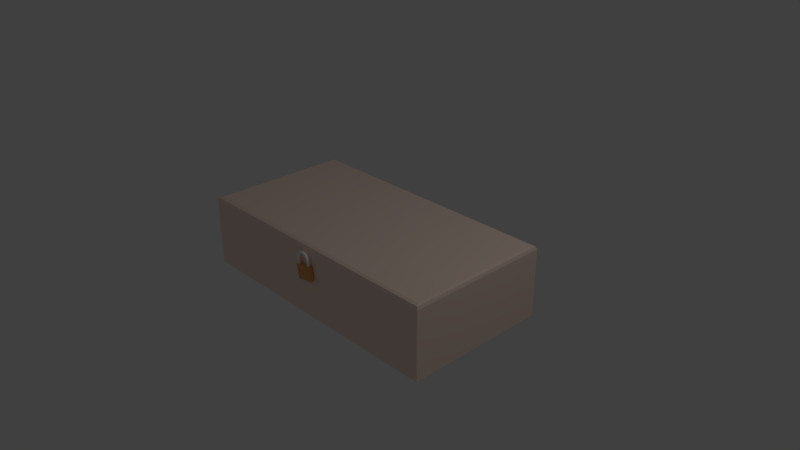 # Source: TestingBoxBlend.blend  (saved by Blender 2.79.0; exported with 4.5.12 LTS)
import bpy
from mathutils import Matrix  # noqa: F401  (used for matrix-valued properties, if any)

bpy.ops.wm.read_factory_settings(use_empty=True)
scene = bpy.context.scene
scene.name = 'Scene'

# ---- collections
col_collection_1 = bpy.data.collections.new('Collection 1'); scene.collection.children.link(col_collection_1)

# ---- materials (node trees are filled in below, after node groups)
mat_silver = bpy.data.materials.new('Silver')
mat_silver.alpha_threshold = 0.0
mat_silver.use_transparent_shadow = False
mat_silver.diffuse_color = (1.0, 1.0, 1.0, 1.0)
mat_silver.roughness = 0.5
mat_silver.specular_intensity = 0.7188
mat_brass = bpy.data.materials.new('Brass')
mat_brass.alpha_threshold = 0.0
mat_brass.use_transparent_shadow = False
mat_brass.diffuse_color = (0.8, 0.3978, 0.1304, 1.0)
mat_brass.roughness = 0.5
mat_material = bpy.data.materials.new('Material')
mat_material.alpha_threshold = 0.0
mat_material.use_transparent_shadow = False
mat_material.diffuse_color = (1.0, 0.7841, 0.6729, 1.0)
mat_material.roughness = 0.5
mat_material.line_color = (0.0, 0.0, 0.0, 1.0)

# ---- material node trees

# ---- world
world_world = bpy.data.worlds.new('World'); scene.world = world_world
world_world.color = (0.05088, 0.05088, 0.05088)
world_world.use_sun_shadow = False
world_world.sun_shadow_jitter_overblur = 0.0
world_world.cycles.sampling_method = 'MANUAL'

# ---- cameras
cam_camera = bpy.data.cameras.new('Camera')
cam_camera.clip_end = 100.0
cam_camera.lens = 35.0
cam_camera.sensor_width = 32.0
cam_camera.sensor_height = 18.0
cam_camera.ortho_scale = 7.314
cam_camera.dof.focus_distance = 0.0
cam_camera.dof.aperture_fstop = 128.0

# ---- lights
light_lamp = bpy.data.lights.new('Lamp', 'POINT')
light_lamp.transmission_factor = 0.0
light_lamp.cutoff_distance = 30.0
light_lamp.energy = 100.0
light_lamp.shadow_buffer_clip_start = 1.001
light_lamp.shadow_soft_size = 0.1
light_lamp.shadow_maximum_resolution = 0.006
light_lamp.use_absolute_resolution = True

# ---- meshes
me_cylinder = bpy.data.meshes.new('Cylinder')
me_cylinder.from_pydata([(-9.034, 1.996, 3.1), (-9.034, 1.996, 9.38), (-8.839, 1.977, 3.1), (-8.839, 1.977, 9.38), (-8.651, 1.92, 3.1), (-8.651, 1.92, 9.38), (-8.478, 1.828, 3.1), (-8.478, 1.828, 9.38), (-8.327, 1.703, 3.1), (-8.327, 1.703, 9.38), (-8.202, 1.552, 3.1), (-8.202, 1.552, 9.38), (-8.11, 1.379, 3.1), (-8.11, 1.379, 9.38), (-8.053, 1.191, 3.1), (-8.053, 1.191, 9.38), (-8.034, 0.9964, 3.1), (-8.034, 0.9964, 9.38), (-8.053, 0.8013, 3.1), (-8.053, 0.8013, 9.38), (-8.11, 0.6137, 3.1), (-8.11, 0.6137, 9.38), (-8.202, 0.4408, 3.1), (-8.202, 0.4408, 9.38), (-8.327, 0.2892, 3.1), (-8.327, 0.2892, 9.38), (-8.478, 0.1649, 3.1), (-8.478, 0.1649, 9.38), (-8.651, 0.07247, 3.1), (-8.651, 0.07247, 9.38), (-8.839, 0.01557, 3.1), (-8.839, 0.01557, 9.38), (-9.034, -0.003647, 3.1), (-9.034, -0.003647, 9.38), (-9.229, 0.01557, 3.1), (-9.229, 0.01557, 9.38), (-9.416, 0.07247, 3.1), (-9.416, 0.07247, 9.38), (-9.589, 0.1649, 3.1), (-9.589, 0.1649, 9.38), (-9.741, 0.2892, 3.1), (-9.741, 0.2892, 9.38), (-9.865, 0.4408, 3.1), (-9.865, 0.4408, 9.38), (-9.958, 0.6137, 3.1), (-9.958, 0.6137, 9.38), (-10.01, 0.8013, 3.1), (-10.01, 0.8013, 9.38), (-10.03, 0.9964, 3.1), (-10.03, 0.9964, 9.38), (-10.01, 1.191, 3.1), (-10.01, 1.191, 9.38), (-9.958, 1.379, 3.1), (-9.958, 1.379, 9.38), (-9.865, 1.552, 3.1), (-9.865, 1.552, 9.38), (-9.741, 1.703, 3.1), (-9.741, 1.703, 9.38), (-9.589, 1.828, 3.1), (-9.589, 1.828, 9.38), (-9.416, 1.92, 3.1), (-9.416, 1.92, 9.38), (-9.229, 1.977, 3.1), (-9.229, 1.977, 9.38), (-8.51, 1.977, 10.69), (-8.702, 1.996, 10.72), (-8.325, 1.92, 10.66), (-8.155, 1.828, 10.63), (-8.006, 1.703, 10.6), (-7.883, 1.552, 10.58), (-7.792, 1.379, 10.56), (-7.736, 1.191, 10.55), (-7.717, 0.9964, 10.55), (-7.736, 0.8013, 10.55), (-7.792, 0.6137, 10.56), (-7.883, 0.4408, 10.58), (-8.006, 0.2892, 10.6), (-8.155, 0.1649, 10.63), (-8.325, 0.07247, 10.66), (-8.51, 0.01557, 10.69), (-8.702, -0.003647, 10.72), (-8.894, 0.01557, 10.76), (-9.079, 0.07247, 10.79), (-9.249, 0.1649, 10.82), (-9.399, 0.2892, 10.84), (-9.521, 0.4408, 10.87), (-9.612, 0.6137, 10.88), (-9.668, 0.8013, 10.89), (-9.687, 0.9964, 10.89), (-9.668, 1.191, 10.89), (-9.612, 1.379, 10.88), (-9.521, 1.552, 10.87), (-9.399, 1.703, 10.84), (-9.249, 1.828, 10.82), (-9.079, 1.92, 10.79), (-8.894, 1.977, 10.76), (-8.055, 1.977, 11.4), (-8.241, 1.996, 11.46), (-7.875, 1.92, 11.35), (-7.709, 1.828, 11.3), (-7.564, 1.703, 11.26), (-7.445, 1.552, 11.22), (-7.357, 1.379, 11.19), (-7.302, 1.191, 11.18), (-7.284, 0.9964, 11.17), (-7.302, 0.8013, 11.18), (-7.357, 0.6137, 11.19), (-7.445, 0.4408, 11.22), (-7.564, 0.2892, 11.26), (-7.709, 0.1649, 11.3), (-7.875, 0.07247, 11.35), (-8.055, 0.01557, 11.4), (-8.241, -0.003647, 11.46), (-8.428, 0.01557, 11.52), (-8.608, 0.07247, 11.57), (-8.773, 0.1649, 11.62), (-8.918, 0.2892, 11.66), (-9.037, 0.4408, 11.7), (-9.126, 0.6137, 11.73), (-9.18, 0.8013, 11.74), (-9.199, 0.9964, 11.75), (-9.18, 1.191, 11.74), (-9.126, 1.379, 11.73), (-9.037, 1.552, 11.7), (-8.918, 1.703, 11.66), (-8.773, 1.828, 11.62), (-8.608, 1.92, 11.57), (-8.428, 1.977, 11.52), (-7.405, 2.016, 12.07), (-7.592, 2.036, 12.15), (-7.225, 1.957, 11.99), (-7.059, 1.861, 11.92), (-6.914, 1.732, 11.86), (-6.795, 1.574, 11.81), (-6.706, 1.394, 11.78), (-6.651, 1.199, 11.75), (-6.633, 0.9964, 11.75), (-6.651, 0.7935, 11.75), (-6.706, 0.5985, 11.78), (-6.795, 0.4187, 11.81), (-6.914, 0.2611, 11.86), (-7.059, 0.1318, 11.92), (-7.225, 0.03575, 11.99), (-7.405, -0.02342, 12.07), (-7.592, -0.04339, 12.15), (-7.779, -0.02341, 12.23), (-7.959, 0.03575, 12.3), (-8.125, 0.1318, 12.37), (-8.27, 0.2611, 12.43), (-8.389, 0.4187, 12.48), (-8.478, 0.5985, 12.52), (-8.532, 0.7935, 12.54), (-8.551, 0.9964, 12.55), (-8.532, 1.199, 12.54), (-8.478, 1.394, 12.52), (-8.389, 1.574, 12.48), (-8.27, 1.732, 12.43), (-8.125, 1.861, 12.37), (-7.959, 1.957, 12.3), (-7.779, 2.016, 12.23), (-6.516, 1.975, 12.75), (-6.628, 1.994, 12.91), (-6.408, 1.918, 12.6), (-6.309, 1.825, 12.45), (-6.222, 1.701, 12.33), (-6.15, 1.549, 12.23), (-6.097, 1.376, 12.15), (-6.064, 1.189, 12.11), (-6.053, 0.9937, 12.09), (-6.064, 0.7986, 12.11), (-6.097, 0.6111, 12.15), (-6.15, 0.4382, 12.23), (-6.222, 0.2866, 12.33), (-6.309, 0.1623, 12.45), (-6.408, 0.06986, 12.6), (-6.516, 0.01295, 12.75), (-6.628, -0.006262, 12.91), (-6.74, 0.01295, 13.07), (-6.848, 0.06986, 13.22), (-6.948, 0.1623, 13.36), (-7.035, 0.2866, 13.49), (-7.106, 0.4382, 13.59), (-7.159, 0.6111, 13.66), (-7.192, 0.7986, 13.71), (-7.203, 0.9937, 13.73), (-7.192, 1.189, 13.71), (-7.159, 1.376, 13.66), (-7.106, 1.549, 13.59), (-7.035, 1.701, 13.49), (-6.948, 1.825, 13.36), (-6.848, 1.918, 13.22), (-6.74, 1.975, 13.07), (-5.581, 1.977, 13.13), (-5.647, 1.996, 13.32), (-5.518, 1.92, 12.96), (-5.46, 1.828, 12.79), (-5.409, 1.703, 12.65), (-5.367, 1.552, 12.53), (-5.336, 1.379, 12.45), (-5.316, 1.191, 12.39), (-5.31, 0.9964, 12.37), (-5.316, 0.8013, 12.39), (-5.336, 0.6137, 12.45), (-5.367, 0.4408, 12.53), (-5.409, 0.2892, 12.65), (-5.46, 0.1649, 12.79), (-5.518, 0.07247, 12.96), (-5.581, 0.01557, 13.13), (-5.647, -0.003646, 13.32), (-5.713, 0.01557, 13.5), (-5.776, 0.07247, 13.68), (-5.834, 0.1649, 13.84), (-5.885, 0.2892, 13.98), (-5.927, 0.4408, 14.1), (-5.958, 0.6137, 14.19), (-5.978, 0.8013, 14.24), (-5.984, 0.9964, 14.26), (-5.978, 1.191, 14.24), (-5.958, 1.379, 14.19), (-5.927, 1.552, 14.1), (-5.885, 1.703, 13.98), (-5.834, 1.828, 13.84), (-5.776, 1.92, 13.68), (-5.713, 1.977, 13.5), (-5.06, 1.977, 13.2), (-5.089, 1.996, 13.39), (-5.033, 1.92, 13.01), (-5.007, 1.828, 12.84), (-4.985, 1.703, 12.69), (-4.967, 1.552, 12.57), (-4.953, 1.379, 12.48), (-4.945, 1.191, 12.42), (-4.942, 0.9964, 12.4), (-4.945, 0.8013, 12.42), (-4.953, 0.6137, 12.48), (-4.967, 0.4408, 12.57), (-4.985, 0.2892, 12.69), (-5.007, 0.1649, 12.84), (-5.033, 0.07247, 13.01), (-5.06, 0.01557, 13.2), (-5.089, -0.003646, 13.39), (-5.118, 0.01557, 13.58), (-5.145, 0.07247, 13.77), (-5.171, 0.1649, 13.94), (-5.193, 0.2892, 14.09), (-5.211, 0.4408, 14.21), (-5.225, 0.6137, 14.31), (-5.233, 0.8013, 14.36), (-5.236, 0.9964, 14.38), (-5.233, 1.191, 14.36), (-5.225, 1.379, 14.31), (-5.211, 1.552, 14.21), (-5.193, 1.703, 14.09), (-5.171, 1.828, 13.94), (-5.145, 1.92, 13.77), (-5.118, 1.977, 13.58), (0.0629, 1.996, -0.2953), (0.0629, 1.996, 9.38), (-0.1322, 1.977, -0.2953), (-0.1322, 1.977, 9.38), (-0.3198, 1.92, -0.2953), (-0.3198, 1.92, 9.38), (-0.4927, 1.828, -0.2953), (-0.4927, 1.828, 9.38), (-0.6442, 1.703, -0.2953), (-0.6442, 1.703, 9.38), (-0.7686, 1.552, -0.2953), (-0.7686, 1.552, 9.38), (-0.861, 1.379, -0.2953), (-0.861, 1.379, 9.38), (-0.9179, 1.191, -0.2953), (-0.9179, 1.191, 9.38), (-0.9371, 0.9964, -0.2953), (-0.9371, 0.9964, 9.38), (-0.9179, 0.8013, -0.2953), (-0.9179, 0.8013, 9.38), (-0.861, 0.6137, -0.2953), (-0.861, 0.6137, 9.38), (-0.7686, 0.4408, -0.2953), (-0.7686, 0.4408, 9.38), (-0.6442, 0.2892, -0.2953), (-0.6442, 0.2892, 9.38), (-0.4927, 0.1649, -0.2953), (-0.4927, 0.1649, 9.38), (-0.3198, 0.07247, -0.2953), (-0.3198, 0.07247, 9.38), (-0.1322, 0.01557, -0.2953), (-0.1322, 0.01557, 9.38), (0.0629, -0.003647, -0.2953), (0.0629, -0.003647, 9.38), (0.258, 0.01557, -0.2953), (0.258, 0.01557, 9.38), (0.4456, 0.07247, -0.2953), (0.4456, 0.07247, 9.38), (0.6185, 0.1649, -0.2953), (0.6185, 0.1649, 9.38), (0.77, 0.2892, -0.2953), (0.77, 0.2892, 9.38), (0.8944, 0.4408, -0.2953), (0.8944, 0.4408, 9.38), (0.9868, 0.6137, -0.2953), (0.9868, 0.6137, 9.38), (1.044, 0.8013, -0.2953), (1.044, 0.8013, 9.38), (1.063, 0.9964, -0.2953), (1.063, 0.9964, 9.38), (1.044, 1.191, -0.2953), (1.044, 1.191, 9.38), (0.9868, 1.379, -0.2953), (0.9868, 1.379, 9.38), (0.8944, 1.552, -0.2953), (0.8944, 1.552, 9.38), (0.77, 1.703, -0.2953), (0.77, 1.703, 9.38), (0.6185, 1.828, -0.2953), (0.6185, 1.828, 9.38), (0.4456, 1.92, -0.2953), (0.4456, 1.92, 9.38), (0.258, 1.977, -0.2953), (0.258, 1.977, 9.38), (-0.4609, 1.977, 10.69), (-0.2687, 1.996, 10.72), (-0.6457, 1.92, 10.66), (-0.816, 1.828, 10.63), (-0.9653, 1.703, 10.6), (-1.088, 1.552, 10.58), (-1.179, 1.379, 10.56), (-1.235, 1.191, 10.55), (-1.254, 0.9964, 10.55), (-1.235, 0.8013, 10.55), (-1.179, 0.6137, 10.56), (-1.088, 0.4408, 10.58), (-0.9653, 0.2892, 10.6), (-0.816, 0.1649, 10.63), (-0.6457, 0.07247, 10.66), (-0.4609, 0.01557, 10.69), (-0.2687, -0.003647, 10.72), (-0.07657, 0.01557, 10.76), (0.1082, 0.07247, 10.79), (0.2785, 0.1649, 10.82), (0.4278, 0.2892, 10.84), (0.5503, 0.4408, 10.87), (0.6413, 0.6137, 10.88), (0.6974, 0.8013, 10.89), (0.7163, 0.9964, 10.89), (0.6974, 1.191, 10.89), (0.6413, 1.379, 10.88), (0.5503, 1.552, 10.87), (0.4278, 1.703, 10.84), (0.2785, 1.828, 10.82), (0.1082, 1.92, 10.79), (-0.07658, 1.977, 10.76), (-0.9163, 1.977, 11.4), (-0.7296, 1.996, 11.46), (-1.096, 1.92, 11.35), (-1.261, 1.828, 11.3), (-1.407, 1.703, 11.26), (-1.526, 1.552, 11.22), (-1.614, 1.379, 11.19), (-1.669, 1.191, 11.18), (-1.687, 0.9964, 11.17), (-1.669, 0.8013, 11.18), (-1.614, 0.6137, 11.19), (-1.526, 0.4408, 11.22), (-1.407, 0.2892, 11.26), (-1.261, 0.1649, 11.3), (-1.096, 0.07247, 11.35), (-0.9163, 0.01557, 11.4), (-0.7296, -0.003647, 11.46), (-0.5428, 0.01557, 11.52), (-0.3632, 0.07247, 11.57), (-0.1977, 0.1649, 11.62), (-0.05259, 0.2892, 11.66), (0.06647, 0.4408, 11.7), (0.1549, 0.6137, 11.73), (0.2094, 0.8013, 11.74), (0.2278, 0.9964, 11.75), (0.2094, 1.191, 11.74), (0.1549, 1.379, 11.73), (0.06647, 1.552, 11.7), (-0.05259, 1.703, 11.66), (-0.1977, 1.828, 11.62), (-0.3632, 1.92, 11.57), (-0.5428, 1.977, 11.52), (-1.566, 2.016, 12.07), (-1.379, 2.036, 12.15), (-1.746, 1.957, 11.99), (-1.912, 1.861, 11.92), (-2.057, 1.732, 11.86), (-2.176, 1.574, 11.81), (-2.265, 1.394, 11.78), (-2.319, 1.199, 11.75), (-2.338, 0.9964, 11.75), (-2.319, 0.7935, 11.75), (-2.265, 0.5985, 11.78), (-2.176, 0.4187, 11.81), (-2.057, 0.2611, 11.86), (-1.912, 0.1318, 11.92), (-1.746, 0.03575, 11.99), (-1.566, -0.02342, 12.07), (-1.379, -0.04339, 12.15), (-1.192, -0.02341, 12.23), (-1.012, 0.03575, 12.3), (-0.8463, 0.1318, 12.37), (-0.701, 0.2611, 12.43), (-0.5818, 0.4187, 12.48), (-0.4932, 0.5985, 12.52), (-0.4386, 0.7935, 12.54), (-0.4202, 0.9964, 12.55), (-0.4386, 1.199, 12.54), (-0.4932, 1.394, 12.52), (-0.5818, 1.574, 12.48), (-0.701, 1.732, 12.43), (-0.8463, 1.861, 12.37), (-1.012, 1.957, 12.3), (-1.192, 2.016, 12.23), (-2.455, 1.975, 12.75), (-2.343, 1.994, 12.91), (-2.563, 1.918, 12.6), (-2.662, 1.825, 12.45), (-2.749, 1.701, 12.33), (-2.821, 1.549, 12.23), (-2.874, 1.376, 12.15), (-2.906, 1.189, 12.11), (-2.917, 0.9937, 12.09), (-2.906, 0.7986, 12.11), (-2.874, 0.6111, 12.15), (-2.821, 0.4382, 12.23), (-2.749, 0.2866, 12.33), (-2.662, 0.1623, 12.45), (-2.563, 0.06986, 12.6), (-2.455, 0.01295, 12.75), (-2.343, -0.006262, 12.91), (-2.23, 0.01295, 13.07), (-2.123, 0.06986, 13.22), (-2.023, 0.1623, 13.36), (-1.936, 0.2866, 13.49), (-1.865, 0.4382, 13.59), (-1.811, 0.6111, 13.66), (-1.779, 0.7986, 13.71), (-1.768, 0.9937, 13.73), (-1.779, 1.189, 13.71), (-1.811, 1.376, 13.66), (-1.865, 1.549, 13.59), (-1.936, 1.701, 13.49), (-2.023, 1.825, 13.36), (-2.123, 1.918, 13.22), (-2.23, 1.975, 13.07), (-3.39, 1.977, 13.13), (-3.324, 1.996, 13.32), (-3.453, 1.92, 12.96), (-3.511, 1.828, 12.79), (-3.562, 1.703, 12.65), (-3.604, 1.552, 12.53), (-3.635, 1.379, 12.45), (-3.655, 1.191, 12.39), (-3.661, 0.9964, 12.37), (-3.655, 0.8013, 12.39), (-3.635, 0.6137, 12.45), (-3.604, 0.4408, 12.53), (-3.562, 0.2892, 12.65), (-3.511, 0.1649, 12.79), (-3.453, 0.07247, 12.96), (-3.39, 0.01557, 13.13), (-3.324, -0.003646, 13.32), (-3.258, 0.01557, 13.5), (-3.195, 0.07247, 13.68), (-3.137, 0.1649, 13.84), (-3.086, 0.2892, 13.98), (-3.044, 0.4408, 14.1), (-3.013, 0.6137, 14.19), (-2.993, 0.8013, 14.24), (-2.987, 0.9964, 14.26), (-2.993, 1.191, 14.24), (-3.013, 1.379, 14.19), (-3.044, 1.552, 14.1), (-3.086, 1.703, 13.98), (-3.137, 1.828, 13.84), (-3.195, 1.92, 13.68), (-3.258, 1.977, 13.5), (-3.91, 1.977, 13.2), (-3.882, 1.996, 13.39), (-3.938, 1.92, 13.01), (-3.963, 1.828, 12.84), (-3.986, 1.703, 12.69), (-4.004, 1.552, 12.57), (-4.018, 1.379, 12.48), (-4.026, 1.191, 12.42), (-4.029, 0.9964, 12.4), (-4.026, 0.8013, 12.42), (-4.018, 0.6137, 12.48), (-4.004, 0.4408, 12.57), (-3.986, 0.2892, 12.69), (-3.963, 0.1649, 12.84), (-3.938, 0.07247, 13.01), (-3.91, 0.01557, 13.2), (-3.882, -0.003646, 13.39), (-3.853, 0.01557, 13.58), (-3.825, 0.07247, 13.77), (-3.8, 0.1649, 13.94), (-3.778, 0.2892, 14.09), (-3.759, 0.4408, 14.21), (-3.746, 0.6137, 14.31), (-3.737, 0.8013, 14.36), (-3.735, 0.9964, 14.38), (-3.737, 1.191, 14.36), (-3.746, 1.379, 14.31), (-3.759, 1.552, 14.21), (-3.778, 1.703, 14.09), (-3.8, 1.828, 13.94), (-3.825, 1.92, 13.77), (-3.853, 1.977, 13.58), (-4.485, 1.977, 13.23), (-4.485, 1.996, 13.43), (-4.485, 1.92, 13.04), (-4.485, 1.828, 12.87), (-4.485, 1.703, 12.72), (-4.485, 1.552, 12.59), (-4.485, 1.379, 12.5), (-4.485, 1.191, 12.44), (-4.485, 0.9964, 12.43), (-4.485, 0.8013, 12.44), (-4.485, 0.6137, 12.5), (-4.485, 0.4408, 12.59), (-4.485, 0.2892, 12.72), (-4.485, 0.1649, 12.87), (-4.485, 0.07247, 13.04), (-4.485, 0.01557, 13.23), (-4.485, -0.003646, 13.43), (-4.485, 0.01557, 13.62), (-4.485, 0.07247, 13.81), (-4.485, 0.1649, 13.98), (-4.485, 0.2892, 14.13), (-4.485, 0.4408, 14.26), (-4.485, 0.6137, 14.35), (-4.485, 0.8013, 14.41), (-4.485, 0.9964, 14.42), (-4.485, 1.191, 14.41), (-4.485, 1.379, 14.35), (-4.485, 1.552, 14.26), (-4.485, 1.703, 14.13), (-4.485, 1.828, 13.98), (-4.485, 1.92, 13.81), (-4.485, 1.977, 13.62), (0.0629, 1.996, 2.588), (-0.1322, 1.977, 2.588), (-0.3198, 1.92, 2.588), (-0.4927, 1.828, 2.588), (-0.6442, 1.703, 2.588), (-0.7686, 1.552, 2.588), (-0.861, 1.379, 2.588), (-0.9179, 1.191, 2.588), (-0.9371, 0.9964, 2.588), (-0.9179, 0.8013, 2.588), (-0.861, 0.6137, 2.588), (-0.7686, 0.4408, 2.588), (-0.6442, 0.2892, 2.588), (-0.4927, 0.1649, 2.588), (-0.3198, 0.07247, 2.588), (-0.1322, 0.01557, 2.588), (0.0629, -0.003647, 2.588), (0.258, 0.01557, 2.588), (0.4456, 0.07247, 2.588), (0.6185, 0.1649, 2.588), (0.77, 0.2892, 2.588), (0.8944, 0.4408, 2.588), (0.9868, 0.6137, 2.588), (1.044, 0.8013, 2.588), (1.063, 0.9964, 2.588), (1.044, 1.191, 2.588), (0.9868, 1.379, 2.588), (0.8944, 1.552, 2.588), (0.77, 1.703, 2.588), (0.6185, 1.828, 2.588), (0.4456, 1.92, 2.588), (0.258, 1.977, 2.588), (0.0629, 1.996, 3.214), (-0.1322, 1.977, 3.214), (-0.3198, 1.92, 3.214), (-0.4927, 1.828, 3.214), (-0.6442, 1.703, 3.214), (-0.7686, 1.552, 3.214), (-0.861, 1.379, 3.214), (-0.9179, 1.191, 3.214), (-0.9371, 0.9964, 3.214), (-0.9179, 0.8013, 3.214), (-0.861, 0.6137, 3.214), (-0.7686, 0.4408, 3.214), (-0.6442, 0.2892, 3.214), (-0.4927, 0.1649, 3.214), (-0.3198, 0.07247, 3.214), (-0.1322, 0.01557, 3.214), (0.0629, -0.003647, 3.214), (0.258, 0.01557, 3.214), (0.4456, 0.07247, 3.214), (0.6185, 0.1649, 3.214), (0.77, 0.2892, 3.214), (0.8944, 0.4408, 3.214), (0.9868, 0.6137, 3.214), (1.044, 0.8013, 3.214), (1.063, 0.9964, 3.214), (1.044, 1.191, 3.214), (0.9868, 1.379, 3.214), (0.8944, 1.552, 3.214), (0.77, 1.703, 3.214), (0.6185, 1.828, 3.214), (0.4456, 1.92, 3.214), (0.258, 1.977, 3.214), (-0.05322, 1.977, 2.901), (-0.1841, 1.92, 2.901), (-0.237, 1.828, 2.901), (-0.3287, 1.703, 2.901), (-0.5335, 1.552, 2.901), (-0.6259, 1.379, 2.901), (-0.6828, 1.191, 2.901), (-0.702, 0.9964, 2.901), (-0.6828, 0.8013, 2.901), (-0.6259, 0.6137, 2.901), (-0.5335, 0.4408, 2.901), (-0.3287, 0.2892, 2.901), (-0.237, 0.1649, 2.901), (-0.1841, 0.07247, 2.901), (-0.05322, 0.01557, 2.901), (0.08262, -0.003647, 2.901), (0.258, 0.01557, 2.901), (0.4456, 0.07247, 2.901), (0.6185, 0.1649, 2.901), (0.77, 0.2892, 2.901), (0.8944, 0.4408, 2.901), (0.9868, 0.6137, 2.901), (1.044, 0.8013, 2.901), (1.063, 0.9964, 2.901), (1.044, 1.191, 2.901), (0.9868, 1.379, 2.901), (0.8944, 1.552, 2.901), (0.77, 1.703, 2.901), (0.6185, 1.828, 2.901), (0.4456, 1.92, 2.901), (0.258, 1.977, 2.901), (0.08262, 1.996, 2.901), (-9.034, 1.996, 4.511), (-8.839, 1.977, 4.511), (-8.651, 1.92, 4.511), (-8.478, 1.828, 4.511), (-8.327, 1.703, 4.511), (-8.202, 1.552, 4.511), (-8.11, 1.379, 4.511), (-8.053, 1.191, 4.511), (-8.034, 0.9964, 4.511), (-8.053, 0.8013, 4.511), (-8.11, 0.6137, 4.511), (-8.202, 0.4408, 4.511), (-8.327, 0.2892, 4.511), (-8.478, 0.1649, 4.511), (-8.651, 0.07247, 4.511), (-8.839, 0.01557, 4.511), (-9.034, -0.003647, 4.511), (-9.229, 0.01557, 4.511), (-9.416, 0.07247, 4.511), (-9.589, 0.1649, 4.511), (-9.741, 0.2892, 4.511), (-9.865, 0.4408, 4.511), (-9.958, 0.6137, 4.511), (-10.01, 0.8013, 4.511), (-10.03, 0.9964, 4.511), (-10.01, 1.191, 4.511), (-9.958, 1.379, 4.511), (-9.865, 1.552, 4.511), (-9.741, 1.703, 4.511), (-9.589, 1.828, 4.511), (-9.416, 1.92, 4.511), (-9.229, 1.977, 4.511), (-9.034, 1.996, 5.193), (-8.839, 1.977, 5.193), (-8.651, 1.92, 5.193), (-8.478, 1.828, 5.193), (-8.327, 1.703, 5.193), (-8.202, 1.552, 5.193), (-8.11, 1.379, 5.193), (-8.053, 1.191, 5.193), (-8.034, 0.9964, 5.193), (-8.053, 0.8013, 5.193), (-8.11, 0.6137, 5.193), (-8.202, 0.4408, 5.193), (-8.327, 0.2892, 5.193), (-8.478, 0.1649, 5.193), (-8.651, 0.07247, 5.193), (-8.839, 0.01557, 5.193), (-9.034, -0.003647, 5.193), (-9.229, 0.01557, 5.193), (-9.416, 0.07247, 5.193), (-9.589, 0.1649, 5.193), (-9.741, 0.2892, 5.193), (-9.865, 0.4408, 5.193), (-9.958, 0.6137, 5.193), (-10.01, 0.8013, 5.193), (-10.03, 0.9964, 5.193), (-10.01, 1.191, 5.193), (-9.958, 1.379, 5.193), (-9.865, 1.552, 5.193), (-9.741, 1.703, 5.193), (-9.589, 1.828, 5.193), (-9.416, 1.92, 5.193), (-9.229, 1.977, 5.193), (-8.866, 1.977, 4.852), (-8.761, 1.92, 4.852), (-8.632, 1.828, 4.852), (-8.613, 1.703, 4.852), (-8.489, 1.552, 4.852), (-8.396, 1.379, 4.852), (-8.339, 1.191, 4.852), (-8.32, 0.9964, 4.852), (-8.339, 0.8013, 4.852), (-8.396, 0.6137, 4.852), (-8.489, 0.4408, 4.852), (-8.613, 0.2892, 4.852), (-8.632, 0.1649, 4.852), (-8.761, 0.07247, 4.852), (-8.866, 0.01557, 4.852), (-9.034, -0.003647, 4.852), (-9.229, 0.01557, 4.852), (-9.416, 0.07247, 4.852), (-9.589, 0.1649, 4.852), (-9.741, 0.2892, 4.852), (-9.865, 0.4408, 4.852), (-9.958, 0.6137, 4.852), (-10.01, 0.8013, 4.852), (-10.03, 0.9964, 4.852), (-10.01, 1.191, 4.852), (-9.958, 1.379, 4.852), (-9.865, 1.552, 4.852), (-9.741, 1.703, 4.852), (-9.589, 1.828, 4.852), (-9.416, 1.92, 4.852), (-9.229, 1.977, 4.852), (-9.034, 1.996, 4.852)], [], [(672, 1, 3, 673), (673, 3, 5, 674), (674, 5, 7, 675), (675, 7, 9, 676), (676, 9, 11, 677), (677, 11, 13, 678), (678, 13, 15, 679), (679, 15, 17, 680), (680, 17, 19, 681), (681, 19, 21, 682), (682, 21, 23, 683), (683, 23, 25, 684), (684, 25, 27, 685), (685, 27, 29, 686), (686, 29, 31, 687), (687, 31, 33, 688), (688, 33, 35, 689), (689, 35, 37, 690), (690, 37, 39, 691), (691, 39, 41, 692), (692, 41, 43, 693), (693, 43, 45, 694), (694, 45, 47, 695), (695, 47, 49, 696), (696, 49, 51, 697), (697, 51, 53, 698), (698, 53, 55, 699), (699, 55, 57, 700), (700, 57, 59, 701), (701, 59, 61, 702), (19, 17, 72, 73), (702, 61, 63, 703), (703, 63, 1, 672), (0, 2, 4, 6, 8, 10, 12, 14, 16, 18, 20, 22, 24, 26, 28, 30, 32, 34, 36, 38, 40, 42, 44, 46, 48, 50, 52, 54, 56, 58, 60, 62), (75, 74, 106, 107), (37, 35, 81, 82), (55, 53, 90, 91), (11, 9, 68, 69), (29, 27, 77, 78), (47, 45, 86, 87), (3, 1, 65, 64), (1, 63, 95, 65), (21, 19, 73, 74), (39, 37, 82, 83), (57, 55, 91, 92), (13, 11, 69, 70), (31, 29, 78, 79), (49, 47, 87, 88), (5, 3, 64, 66), (23, 21, 74, 75), (41, 39, 83, 84), (59, 57, 92, 93), (15, 13, 70, 71), (33, 31, 79, 80), (51, 49, 88, 89), (7, 5, 66, 67), (25, 23, 75, 76), (43, 41, 84, 85), (61, 59, 93, 94), (17, 15, 71, 72), (35, 33, 80, 81), (53, 51, 89, 90), (9, 7, 67, 68), (27, 25, 76, 77), (45, 43, 85, 86), (63, 61, 94, 95), (110, 109, 141, 142), (89, 88, 120, 121), (76, 75, 107, 108), (90, 89, 121, 122), (77, 76, 108, 109), (91, 90, 122, 123), (78, 77, 109, 110), (64, 65, 97, 96), (92, 91, 123, 124), (79, 78, 110, 111), (66, 64, 96, 98), (93, 92, 124, 125), (80, 79, 111, 112), (67, 66, 98, 99), (94, 93, 125, 126), (81, 80, 112, 113), (68, 67, 99, 100), (95, 94, 126, 127), (82, 81, 113, 114), (69, 68, 100, 101), (65, 95, 127, 97), (83, 82, 114, 115), (70, 69, 101, 102), (84, 83, 115, 116), (71, 70, 102, 103), (85, 84, 116, 117), (72, 71, 103, 104), (86, 85, 117, 118), (73, 72, 104, 105), (87, 86, 118, 119), (74, 73, 105, 106), (88, 87, 119, 120), (145, 144, 176, 177), (96, 97, 129, 128), (124, 123, 155, 156), (111, 110, 142, 143), (98, 96, 128, 130), (125, 124, 156, 157), (112, 111, 143, 144), (99, 98, 130, 131), (126, 125, 157, 158), (113, 112, 144, 145), (100, 99, 131, 132), (127, 126, 158, 159), (114, 113, 145, 146), (101, 100, 132, 133), (97, 127, 159, 129), (115, 114, 146, 147), (102, 101, 133, 134), (116, 115, 147, 148), (103, 102, 134, 135), (117, 116, 148, 149), (104, 103, 135, 136), (118, 117, 149, 150), (105, 104, 136, 137), (119, 118, 150, 151), (106, 105, 137, 138), (120, 119, 151, 152), (107, 106, 138, 139), (121, 120, 152, 153), (108, 107, 139, 140), (122, 121, 153, 154), (109, 108, 140, 141), (123, 122, 154, 155), (180, 179, 211, 212), (132, 131, 163, 164), (159, 158, 190, 191), (146, 145, 177, 178), (133, 132, 164, 165), (129, 159, 191, 161), (147, 146, 178, 179), (134, 133, 165, 166), (148, 147, 179, 180), (135, 134, 166, 167), (149, 148, 180, 181), (136, 135, 167, 168), (150, 149, 181, 182), (137, 136, 168, 169), (151, 150, 182, 183), (138, 137, 169, 170), (152, 151, 183, 184), (139, 138, 170, 171), (153, 152, 184, 185), (140, 139, 171, 172), (154, 153, 185, 186), (141, 140, 172, 173), (155, 154, 186, 187), (142, 141, 173, 174), (128, 129, 161, 160), (156, 155, 187, 188), (143, 142, 174, 175), (130, 128, 160, 162), (157, 156, 188, 189), (144, 143, 175, 176), (131, 130, 162, 163), (158, 157, 189, 190), (215, 214, 246, 247), (167, 166, 198, 199), (181, 180, 212, 213), (168, 167, 199, 200), (182, 181, 213, 214), (169, 168, 200, 201), (183, 182, 214, 215), (170, 169, 201, 202), (184, 183, 215, 216), (171, 170, 202, 203), (185, 184, 216, 217), (172, 171, 203, 204), (186, 185, 217, 218), (173, 172, 204, 205), (187, 186, 218, 219), (174, 173, 205, 206), (160, 161, 193, 192), (188, 187, 219, 220), (175, 174, 206, 207), (162, 160, 192, 194), (189, 188, 220, 221), (176, 175, 207, 208), (163, 162, 194, 195), (190, 189, 221, 222), (177, 176, 208, 209), (164, 163, 195, 196), (191, 190, 222, 223), (178, 177, 209, 210), (165, 164, 196, 197), (161, 191, 223, 193), (179, 178, 210, 211), (166, 165, 197, 198), (250, 249, 537, 538), (202, 201, 233, 234), (216, 215, 247, 248), (203, 202, 234, 235), (217, 216, 248, 249), (204, 203, 235, 236), (218, 217, 249, 250), (205, 204, 236, 237), (219, 218, 250, 251), (206, 205, 237, 238), (192, 193, 225, 224), (220, 219, 251, 252), (207, 206, 238, 239), (194, 192, 224, 226), (221, 220, 252, 253), (208, 207, 239, 240), (195, 194, 226, 227), (222, 221, 253, 254), (209, 208, 240, 241), (196, 195, 227, 228), (223, 222, 254, 255), (210, 209, 241, 242), (197, 196, 228, 229), (193, 223, 255, 225), (211, 210, 242, 243), (198, 197, 229, 230), (212, 211, 243, 244), (199, 198, 230, 231), (213, 212, 244, 245), (200, 199, 231, 232), (214, 213, 245, 246), (201, 200, 232, 233), (237, 236, 524, 525), (251, 250, 538, 539), (238, 237, 525, 526), (224, 225, 513, 512), (252, 251, 539, 540), (239, 238, 526, 527), (226, 224, 512, 514), (253, 252, 540, 541), (240, 239, 527, 528), (227, 226, 514, 515), (254, 253, 541, 542), (241, 240, 528, 529), (228, 227, 515, 516), (255, 254, 542, 543), (242, 241, 529, 530), (229, 228, 516, 517), (225, 255, 543, 513), (243, 242, 530, 531), (230, 229, 517, 518), (244, 243, 531, 532), (231, 230, 518, 519), (245, 244, 532, 533), (232, 231, 519, 520), (246, 245, 533, 534), (233, 232, 520, 521), (247, 246, 534, 535), (234, 233, 521, 522), (248, 247, 535, 536), (235, 234, 522, 523), (249, 248, 536, 537), (236, 235, 523, 524), (576, 577, 259, 257), (577, 578, 261, 259), (578, 579, 263, 261), (579, 580, 265, 263), (580, 581, 267, 265), (581, 582, 269, 267), (582, 583, 271, 269), (583, 584, 273, 271), (584, 585, 275, 273), (585, 586, 277, 275), (586, 587, 279, 277), (587, 588, 281, 279), (588, 589, 283, 281), (589, 590, 285, 283), (590, 591, 287, 285), (591, 592, 289, 287), (592, 593, 291, 289), (593, 594, 293, 291), (594, 595, 295, 293), (595, 596, 297, 295), (596, 597, 299, 297), (597, 598, 301, 299), (598, 599, 303, 301), (599, 600, 305, 303), (600, 601, 307, 305), (601, 602, 309, 307), (602, 603, 311, 309), (603, 604, 313, 311), (604, 605, 315, 313), (605, 606, 317, 315), (275, 329, 328, 273), (606, 607, 319, 317), (607, 576, 257, 319), (256, 318, 316, 314, 312, 310, 308, 306, 304, 302, 300, 298, 296, 294, 292, 290, 288, 286, 284, 282, 280, 278, 276, 274, 272, 270, 268, 266, 264, 262, 260, 258), (331, 363, 362, 330), (293, 338, 337, 291), (311, 347, 346, 309), (267, 325, 324, 265), (285, 334, 333, 283), (303, 343, 342, 301), (259, 320, 321, 257), (257, 321, 351, 319), (277, 330, 329, 275), (295, 339, 338, 293), (313, 348, 347, 311), (269, 326, 325, 267), (287, 335, 334, 285), (305, 344, 343, 303), (261, 322, 320, 259), (279, 331, 330, 277), (297, 340, 339, 295), (315, 349, 348, 313), (271, 327, 326, 269), (289, 336, 335, 287), (307, 345, 344, 305), (263, 323, 322, 261), (281, 332, 331, 279), (299, 341, 340, 297), (317, 350, 349, 315), (273, 328, 327, 271), (291, 337, 336, 289), (309, 346, 345, 307), (265, 324, 323, 263), (283, 333, 332, 281), (301, 342, 341, 299), (319, 351, 350, 317), (366, 398, 397, 365), (345, 377, 376, 344), (332, 364, 363, 331), (346, 378, 377, 345), (333, 365, 364, 332), (347, 379, 378, 346), (334, 366, 365, 333), (320, 352, 353, 321), (348, 380, 379, 347), (335, 367, 366, 334), (322, 354, 352, 320), (349, 381, 380, 348), (336, 368, 367, 335), (323, 355, 354, 322), (350, 382, 381, 349), (337, 369, 368, 336), (324, 356, 355, 323), (351, 383, 382, 350), (338, 370, 369, 337), (325, 357, 356, 324), (321, 353, 383, 351), (339, 371, 370, 338), (326, 358, 357, 325), (340, 372, 371, 339), (327, 359, 358, 326), (341, 373, 372, 340), (328, 360, 359, 327), (342, 374, 373, 341), (329, 361, 360, 328), (343, 375, 374, 342), (330, 362, 361, 329), (344, 376, 375, 343), (401, 433, 432, 400), (352, 384, 385, 353), (380, 412, 411, 379), (367, 399, 398, 366), (354, 386, 384, 352), (381, 413, 412, 380), (368, 400, 399, 367), (355, 387, 386, 354), (382, 414, 413, 381), (369, 401, 400, 368), (356, 388, 387, 355), (383, 415, 414, 382), (370, 402, 401, 369), (357, 389, 388, 356), (353, 385, 415, 383), (371, 403, 402, 370), (358, 390, 389, 357), (372, 404, 403, 371), (359, 391, 390, 358), (373, 405, 404, 372), (360, 392, 391, 359), (374, 406, 405, 373), (361, 393, 392, 360), (375, 407, 406, 374), (362, 394, 393, 361), (376, 408, 407, 375), (363, 395, 394, 362), (377, 409, 408, 376), (364, 396, 395, 363), (378, 410, 409, 377), (365, 397, 396, 364), (379, 411, 410, 378), (436, 468, 467, 435), (388, 420, 419, 387), (415, 447, 446, 414), (402, 434, 433, 401), (389, 421, 420, 388), (385, 417, 447, 415), (403, 435, 434, 402), (390, 422, 421, 389), (404, 436, 435, 403), (391, 423, 422, 390), (405, 437, 436, 404), (392, 424, 423, 391), (406, 438, 437, 405), (393, 425, 424, 392), (407, 439, 438, 406), (394, 426, 425, 393), (408, 440, 439, 407), (395, 427, 426, 394), (409, 441, 440, 408), (396, 428, 427, 395), (410, 442, 441, 409), (397, 429, 428, 396), (411, 443, 442, 410), (398, 430, 429, 397), (384, 416, 417, 385), (412, 444, 443, 411), (399, 431, 430, 398), (386, 418, 416, 384), (413, 445, 444, 412), (400, 432, 431, 399), (387, 419, 418, 386), (414, 446, 445, 413), (471, 503, 502, 470), (423, 455, 454, 422), (437, 469, 468, 436), (424, 456, 455, 423), (438, 470, 469, 437), (425, 457, 456, 424), (439, 471, 470, 438), (426, 458, 457, 425), (440, 472, 471, 439), (427, 459, 458, 426), (441, 473, 472, 440), (428, 460, 459, 427), (442, 474, 473, 441), (429, 461, 460, 428), (443, 475, 474, 442), (430, 462, 461, 429), (416, 448, 449, 417), (444, 476, 475, 443), (431, 463, 462, 430), (418, 450, 448, 416), (445, 477, 476, 444), (432, 464, 463, 431), (419, 451, 450, 418), (446, 478, 477, 445), (433, 465, 464, 432), (420, 452, 451, 419), (447, 479, 478, 446), (434, 466, 465, 433), (421, 453, 452, 420), (417, 449, 479, 447), (435, 467, 466, 434), (422, 454, 453, 421), (506, 538, 537, 505), (458, 490, 489, 457), (472, 504, 503, 471), (459, 491, 490, 458), (473, 505, 504, 472), (460, 492, 491, 459), (474, 506, 505, 473), (461, 493, 492, 460), (475, 507, 506, 474), (462, 494, 493, 461), (448, 480, 481, 449), (476, 508, 507, 475), (463, 495, 494, 462), (450, 482, 480, 448), (477, 509, 508, 476), (464, 496, 495, 463), (451, 483, 482, 450), (478, 510, 509, 477), (465, 497, 496, 464), (452, 484, 483, 451), (479, 511, 510, 478), (466, 498, 497, 465), (453, 485, 484, 452), (449, 481, 511, 479), (467, 499, 498, 466), (454, 486, 485, 453), (468, 500, 499, 467), (455, 487, 486, 454), (469, 501, 500, 468), (456, 488, 487, 455), (470, 502, 501, 469), (457, 489, 488, 456), (512, 514, 515, 516, 517, 518, 519, 520, 521, 522, 523, 524, 525, 526, 527, 528, 529, 530, 531, 532, 533, 534, 535, 536, 537, 538, 539, 540, 541, 542, 543, 513), (493, 525, 524, 492), (507, 539, 538, 506), (494, 526, 525, 493), (480, 512, 513, 481), (508, 540, 539, 507), (495, 527, 526, 494), (482, 514, 512, 480), (509, 541, 540, 508), (496, 528, 527, 495), (483, 515, 514, 482), (510, 542, 541, 509), (497, 529, 528, 496), (484, 516, 515, 483), (511, 543, 542, 510), (498, 530, 529, 497), (485, 517, 516, 484), (481, 513, 543, 511), (499, 531, 530, 498), (486, 518, 517, 485), (500, 532, 531, 499), (487, 519, 518, 486), (501, 533, 532, 500), (488, 520, 519, 487), (502, 534, 533, 501), (489, 521, 520, 488), (503, 535, 534, 502), (490, 522, 521, 489), (504, 536, 535, 503), (491, 523, 522, 490), (505, 537, 536, 504), (492, 524, 523, 491), (318, 256, 544, 575), (316, 318, 575, 574), (314, 316, 574, 573), (312, 314, 573, 572), (310, 312, 572, 571), (308, 310, 571, 570), (306, 308, 570, 569), (304, 306, 569, 568), (302, 304, 568, 567), (300, 302, 567, 566), (298, 300, 566, 565), (296, 298, 565, 564), (294, 296, 564, 563), (292, 294, 563, 562), (290, 292, 562, 561), (288, 290, 561, 560), (286, 288, 560, 559), (284, 286, 559, 558), (282, 284, 558, 557), (280, 282, 557, 556), (278, 280, 556, 555), (276, 278, 555, 554), (274, 276, 554, 553), (272, 274, 553, 552), (270, 272, 552, 551), (268, 270, 551, 550), (266, 268, 550, 549), (264, 266, 549, 548), (262, 264, 548, 547), (260, 262, 547, 546), (258, 260, 546, 545), (256, 258, 545, 544), (638, 639, 576, 607), (637, 638, 607, 606), (636, 637, 606, 605), (635, 636, 605, 604), (634, 635, 604, 603), (633, 634, 603, 602), (632, 633, 602, 601), (631, 632, 601, 600), (630, 631, 600, 599), (629, 630, 599, 598), (628, 629, 598, 597), (627, 628, 597, 596), (626, 627, 596, 595), (625, 626, 595, 594), (624, 625, 594, 593), (623, 624, 593, 592), (622, 623, 592, 591), (621, 622, 591, 590), (620, 621, 590, 589), (619, 620, 589, 588), (618, 619, 588, 587), (617, 618, 587, 586), (616, 617, 586, 585), (615, 616, 585, 584), (614, 615, 584, 583), (613, 614, 583, 582), (612, 613, 582, 581), (611, 612, 581, 580), (610, 611, 580, 579), (609, 610, 579, 578), (608, 609, 578, 577), (639, 608, 577, 576), (544, 545, 608, 639), (545, 546, 609, 608), (546, 547, 610, 609), (547, 548, 611, 610), (548, 549, 612, 611), (549, 550, 613, 612), (550, 551, 614, 613), (551, 552, 615, 614), (552, 553, 616, 615), (553, 554, 617, 616), (554, 555, 618, 617), (555, 556, 619, 618), (556, 557, 620, 619), (557, 558, 621, 620), (558, 559, 622, 621), (559, 560, 623, 622), (560, 561, 624, 623), (561, 562, 625, 624), (562, 563, 626, 625), (563, 564, 627, 626), (564, 565, 628, 627), (565, 566, 629, 628), (566, 567, 630, 629), (567, 568, 631, 630), (568, 569, 632, 631), (569, 570, 633, 632), (570, 571, 634, 633), (571, 572, 635, 634), (572, 573, 636, 635), (573, 574, 637, 636), (574, 575, 638, 637), (575, 544, 639, 638), (62, 671, 640, 0), (60, 670, 671, 62), (58, 669, 670, 60), (56, 668, 669, 58), (54, 667, 668, 56), (52, 666, 667, 54), (50, 665, 666, 52), (48, 664, 665, 50), (46, 663, 664, 48), (44, 662, 663, 46), (42, 661, 662, 44), (40, 660, 661, 42), (38, 659, 660, 40), (36, 658, 659, 38), (34, 657, 658, 36), (32, 656, 657, 34), (30, 655, 656, 32), (28, 654, 655, 30), (26, 653, 654, 28), (24, 652, 653, 26), (22, 651, 652, 24), (20, 650, 651, 22), (18, 649, 650, 20), (16, 648, 649, 18), (14, 647, 648, 16), (12, 646, 647, 14), (10, 645, 646, 12), (8, 644, 645, 10), (6, 643, 644, 8), (4, 642, 643, 6), (2, 641, 642, 4), (0, 640, 641, 2), (734, 703, 672, 735), (733, 702, 703, 734), (732, 701, 702, 733), (731, 700, 701, 732), (730, 699, 700, 731), (729, 698, 699, 730), (728, 697, 698, 729), (727, 696, 697, 728), (726, 695, 696, 727), (725, 694, 695, 726), (724, 693, 694, 725), (723, 692, 693, 724), (722, 691, 692, 723), (721, 690, 691, 722), (720, 689, 690, 721), (719, 688, 689, 720), (718, 687, 688, 719), (717, 686, 687, 718), (716, 685, 686, 717), (715, 684, 685, 716), (714, 683, 684, 715), (713, 682, 683, 714), (712, 681, 682, 713), (711, 680, 681, 712), (710, 679, 680, 711), (709, 678, 679, 710), (708, 677, 678, 709), (707, 676, 677, 708), (706, 675, 676, 707), (705, 674, 675, 706), (704, 673, 674, 705), (735, 672, 673, 704), (640, 735, 704, 641), (641, 704, 705, 642), (642, 705, 706, 643), (643, 706, 707, 644), (644, 707, 708, 645), (645, 708, 709, 646), (646, 709, 710, 647), (647, 710, 711, 648), (648, 711, 712, 649), (649, 712, 713, 650), (650, 713, 714, 651), (651, 714, 715, 652), (652, 715, 716, 653), (653, 716, 717, 654), (654, 717, 718, 655), (655, 718, 719, 656), (656, 719, 720, 657), (657, 720, 721, 658), (658, 721, 722, 659), (659, 722, 723, 660), (660, 723, 724, 661), (661, 724, 725, 662), (662, 725, 726, 663), (663, 726, 727, 664), (664, 727, 728, 665), (665, 728, 729, 666), (666, 729, 730, 667), (667, 730, 731, 668), (668, 731, 732, 669), (669, 732, 733, 670), (670, 733, 734, 671), (671, 734, 735, 640)])
me_cylinder.polygons.foreach_set('use_smooth', [True] * 707)
me_cylinder.materials.append(mat_silver)
me_cylinder.use_remesh_preserve_volume = False
me_cylinder.use_remesh_preserve_attributes = False
me_cylinder.use_mirror_vertex_groups = False
me_cylinder.update()
me_cube_002 = bpy.data.meshes.new('Cube.002')
me_cube_002.from_pydata([(-1.181, 0.4353, -0.4896), (-1.129, 0.4313, -0.4896), (-1.08, 0.4194, -0.4896), (-1.034, 0.4002, -0.4896), (-0.9943, 0.3743, -0.4896), (-0.9615, 0.3427, -0.4896), (-0.9371, 0.3067, -0.4896), (-0.9221, 0.2676, -0.4896), (-0.917, 0.227, -0.4896), (-0.9221, 0.1864, -0.4896), (-0.9371, 0.1473, -0.4896), (-0.9615, 0.1113, -0.4896), (-0.9943, 0.07973, -0.4896), (-1.034, 0.05383, -0.4896), (-1.08, 0.03458, -0.4896), (-1.129, 0.02273, -0.4896), (-1.181, 0.01873, -0.4896), (-1.232, 0.02273, -0.4896), (-1.282, 0.03458, -0.4896), (-1.327, 0.05383, -0.4896), (-1.367, 0.07973, -0.4896), (-1.4, 0.1113, -0.4896), (-1.425, 0.1473, -0.4896), (-1.44, 0.1864, -0.4896), (-1.445, 0.227, -0.4896), (-1.44, 0.2676, -0.4896), (-1.425, 0.3067, -0.4896), (-1.4, 0.3427, -0.4896), (-1.367, 0.3743, -0.4896), (-1.327, 0.4002, -0.4896), (-1.282, 0.4194, -0.4896), (-1.232, 0.4313, -0.4896), (1.219, 0.4353, -1.385), (1.167, 0.4313, -1.385), (1.118, 0.4194, -1.385), (1.072, 0.4002, -1.385), (1.032, 0.3743, -1.385), (0.9995, 0.3427, -1.385), (0.9751, 0.3067, -1.385), (0.9601, 0.2676, -1.385), (0.955, 0.227, -1.385), (0.9601, 0.1864, -1.385), (0.9751, 0.1473, -1.385), (0.9995, 0.1113, -1.385), (1.032, 0.07973, -1.385), (1.072, 0.05383, -1.385), (1.118, 0.03458, -1.385), (1.167, 0.02273, -1.385), (1.219, 0.01873, -1.385), (1.27, 0.02273, -1.385), (1.32, 0.03458, -1.385), (1.365, 0.05383, -1.385), (1.405, 0.07973, -1.385), (1.438, 0.1113, -1.385), (1.463, 0.1473, -1.385), (1.478, 0.1864, -1.385), (1.483, 0.227, -1.385), (1.478, 0.2676, -1.385), (1.463, 0.3067, -1.385), (1.438, 0.3427, -1.385), (1.405, 0.3743, -1.385), (1.365, 0.4002, -1.385), (1.32, 0.4194, -1.385), (1.27, 0.4313, -1.385), (-1.571, 0.06569, -2.64), (-1.571, -0.02098, -2.553), (-1.658, 0.06569, -2.555), (-1.571, 0.004407, -2.614), (-1.621, 0.01565, -2.604), (-1.632, 0.004407, -2.555), (-1.632, 0.06569, -2.616), (-1.571, -0.02098, -0.04024), (-1.571, 0.06569, 0.04644), (-1.658, 0.06569, -0.03867), (-1.571, 0.004407, 0.02105), (-1.621, 0.01565, 0.01071), (-1.632, 0.06569, 0.02216), (-1.632, 0.004407, -0.03913), (-1.571, 0.3887, -2.64), (-1.658, 0.3887, -2.555), (-1.571, 0.4754, -2.553), (-1.632, 0.3887, -2.616), (-1.621, 0.4388, -2.604), (-1.632, 0.45, -2.555), (-1.571, 0.45, -2.614), (-1.571, 0.3887, 0.04644), (-1.571, 0.4754, -0.04024), (-1.658, 0.3887, -0.03867), (-1.571, 0.45, 0.02105), (-1.621, 0.4388, 0.01071), (-1.632, 0.45, -0.03913), (-1.632, 0.3887, 0.02216), (1.587, 0.06569, -2.64), (1.674, 0.06569, -2.555), (1.587, -0.02098, -2.553), (1.649, 0.06569, -2.616), (1.637, 0.01565, -2.604), (1.649, 0.004407, -2.555), (1.587, 0.004407, -2.614), (1.587, 0.06569, 0.04644), (1.587, -0.02098, -0.04024), (1.674, 0.06569, -0.03867), (1.587, 0.004407, 0.02105), (1.637, 0.01565, 0.01071), (1.649, 0.004407, -0.03913), (1.649, 0.06569, 0.02216), (1.587, 0.4754, -2.553), (1.674, 0.3887, -2.555), (1.587, 0.3887, -2.64), (1.649, 0.45, -2.555), (1.637, 0.4388, -2.604), (1.649, 0.3887, -2.616), (1.587, 0.45, -2.614), (1.587, 0.3887, 0.04644), (1.674, 0.3887, -0.03867), (1.587, 0.4754, -0.04024), (1.649, 0.3887, 0.02216), (1.637, 0.4388, 0.01071), (1.649, 0.45, -0.03913), (1.587, 0.45, 0.02105), (-0.07845, 0.4754, -2.515), (0.09488, 0.4754, -2.515), (0.09486, 0.3887, -2.602), (-0.07843, 0.3887, -2.602), (0.008214, 0.4754, -2.514), (0.008214, 0.4548, -2.58), (0.09442, 0.45, -2.577), (0.008214, 0.3887, -2.601), (-0.07799, 0.45, -2.577), (0.09488, 0.4754, -0.06712), (-0.07845, 0.4754, -0.06712), (-0.07844, 0.3887, 0.01957), (0.09487, 0.3887, 0.01957), (0.008214, 0.4754, -0.06776), (0.008214, 0.4548, -0.001824), (-0.07812, 0.45, -0.005829), (0.008214, 0.3887, 0.01892), (0.09455, 0.45, -0.005829), (0.09488, -0.02098, -2.515), (-0.07845, -0.02098, -2.515), (-0.07843, 0.06569, -2.602), (0.09486, 0.06569, -2.602), (0.008214, -0.02098, -2.514), (0.008214, -0.0004122, -2.58), (-0.07799, 0.004407, -2.577), (0.008214, 0.06569, -2.601), (0.09442, 0.004407, -2.577), (-0.07845, -0.02098, -0.06712), (0.09488, -0.02098, -0.06712), (0.09487, 0.06569, 0.01957), (-0.07844, 0.06569, 0.01957), (0.008214, -0.02098, -0.06776), (0.008214, -0.0004122, -0.001824), (0.09455, 0.004407, -0.005829), (0.008214, 0.06569, 0.01892), (-0.07812, 0.004407, -0.005829), (1.167, 0.02273, 0.02108), (1.072, 0.05383, 0.03225), (1.118, 0.03458, 0.0251), (1.219, 0.4353, 0.02053), (1.27, 0.4313, 0.02311), (0.9601, 0.2676, 0.03514), (0.9995, 0.3427, 0.03585), (1.365, 0.4002, 0.03771), (1.383, 0.3888, 0.04276), (1.219, 0.01873, 0.02034), (1.438, 0.3427, 0.04375), (0.9751, 0.1473, 0.03541), (0.9995, 0.1113, 0.03585), (0.9751, 0.3067, 0.03541), (1.032, 0.3743, 0.03644), (1.032, 0.07973, 0.03644), (1.072, 0.4002, 0.03243), (0.9601, 0.1864, 0.03514), (1.478, 0.1864, 0.04446), (1.365, 0.05383, 0.03753), (1.384, 0.06569, 0.04277), (1.405, 0.3743, 0.04316), (1.483, 0.227, 0.04455), (1.32, 0.03458, 0.02873), (1.463, 0.1473, 0.04419), (1.405, 0.07973, 0.04316), (1.118, 0.4194, 0.02528), (1.167, 0.4313, 0.02126), (1.055, 0.3887, 0.03685), (1.32, 0.4194, 0.02891), (1.463, 0.3067, 0.04419), (1.478, 0.2676, 0.04446), (1.054, 0.06569, 0.03683), (0.955, 0.227, 0.03505), (1.27, 0.02273, 0.02293), (1.438, 0.1113, 0.04375), (-0.917, 0.227, 0.03466), (-0.9221, 0.1864, 0.03476), (-0.9221, 0.2676, 0.03476), (-0.9371, 0.3067, 0.03503), (-0.9371, 0.1473, 0.03503), (-0.9615, 0.3427, 0.03547), (-1.016, 0.06569, 0.03645), (-1.034, 0.05383, 0.03186), (-1.034, 0.4002, 0.03204), (-0.9615, 0.1113, 0.03547), (-0.9943, 0.07973, 0.03606), (-0.9943, 0.3743, 0.03606), (-1.08, 0.4194, 0.02489), (-1.017, 0.3887, 0.03646), (-1.08, 0.03458, 0.02471), (-1.129, 0.02273, 0.02069), (-1.129, 0.4313, 0.02087), (-1.181, 0.01873, 0.01996), (-1.282, 0.4194, 0.02852), (-1.232, 0.02273, 0.02254), (-1.181, 0.4353, 0.02014), (-1.282, 0.03458, 0.02834), (-1.345, 0.3887, 0.04237), (-1.327, 0.4002, 0.03732), (-1.367, 0.3743, 0.04277), (-1.367, 0.07973, 0.04277), (-1.346, 0.06569, 0.04238), (-1.327, 0.05383, 0.03714), (-1.425, 0.3067, 0.0438), (-1.4, 0.3427, 0.04336), (-1.425, 0.1473, 0.0438), (-1.4, 0.1113, 0.04336), (-1.44, 0.1864, 0.04407), (-1.445, 0.227, 0.04416), (-1.44, 0.2676, 0.04407), (-1.232, 0.4313, 0.02272)], [], [(0, 1, 208, 212), (1, 2, 204, 208), (2, 3, 200, 204), (3, 4, 203, 205, 200), (4, 5, 197, 203), (5, 6, 195, 197), (6, 7, 194, 195), (7, 8, 192, 194), (8, 9, 193, 192), (9, 10, 196, 193), (10, 11, 201, 196), (11, 12, 202, 201), (12, 13, 199, 198, 202), (13, 14, 206, 199), (14, 15, 207, 206), (15, 16, 209, 207), (16, 17, 211, 209), (17, 18, 213, 211), (18, 19, 219, 213), (19, 20, 217, 218, 219), (20, 21, 223, 217), (21, 22, 222, 223), (22, 23, 224, 222), (23, 24, 225, 224), (24, 25, 226, 225), (25, 26, 220, 226), (26, 27, 221, 220), (27, 28, 216, 221), (28, 29, 215, 214, 216), (29, 30, 210, 215), (30, 31, 227, 210), (31, 0, 212, 227), (0, 31, 30, 29, 28, 27, 26, 25, 24, 23, 22, 21, 20, 19, 18, 17, 16, 15, 14, 13, 12, 11, 10, 9, 8, 7, 6, 5, 4, 3, 2, 1), (32, 159, 183, 33), (33, 183, 182, 34), (34, 182, 172, 35), (35, 172, 184, 170, 36), (36, 170, 162, 37), (37, 162, 169, 38), (38, 169, 161, 39), (39, 161, 189, 40), (40, 189, 173, 41), (41, 173, 167, 42), (42, 167, 168, 43), (43, 168, 171, 44), (44, 171, 188, 157, 45), (45, 157, 158, 46), (46, 158, 156, 47), (47, 156, 165, 48), (48, 165, 190, 49), (49, 190, 179, 50), (50, 179, 175, 51), (51, 175, 176, 181, 52), (52, 181, 191, 53), (53, 191, 180, 54), (54, 180, 174, 55), (55, 174, 178, 56), (56, 178, 187, 57), (57, 187, 186, 58), (58, 186, 166, 59), (59, 166, 177, 60), (60, 177, 164, 163, 61), (61, 163, 185, 62), (62, 185, 160, 63), (63, 160, 159, 32), (32, 33, 34, 35, 36, 37, 38, 39, 40, 41, 42, 43, 44, 45, 46, 47, 48, 49, 50, 51, 52, 53, 54, 55, 56, 57, 58, 59, 60, 61, 62, 63), (139, 147, 71, 65), (94, 100, 148, 138), (131, 205, 203, 197, 195, 194, 192, 193, 196, 201, 202, 198, 150), (107, 114, 101, 93), (80, 86, 130, 120), (121, 129, 115, 106), (66, 73, 87, 79), (113, 164, 177, 166, 186, 187, 178, 174, 180, 191, 181, 176, 99), (122, 108, 92, 141), (64, 67, 68, 70), (65, 69, 68, 67), (66, 70, 68, 69), (71, 74, 75, 77), (72, 76, 75, 74), (73, 77, 75, 76), (78, 81, 82, 84), (79, 83, 82, 81), (80, 84, 82, 83), (85, 88, 89, 91), (86, 90, 89, 88), (87, 91, 89, 90), (92, 95, 96, 98), (93, 97, 96, 95), (94, 98, 96, 97), (99, 102, 103, 105), (100, 104, 103, 102), (101, 105, 103, 104), (106, 109, 110, 112), (107, 111, 110, 109), (108, 112, 110, 111), (113, 116, 117, 119), (114, 118, 117, 116), (115, 119, 117, 118), (120, 124, 125, 128), (121, 126, 125, 124), (122, 127, 125, 126), (123, 128, 125, 127), (129, 133, 134, 137), (130, 135, 134, 133), (131, 136, 134, 135), (132, 137, 134, 136), (138, 142, 143, 146), (139, 144, 143, 142), (140, 145, 143, 144), (141, 146, 143, 145), (147, 151, 152, 155), (148, 153, 152, 151), (149, 154, 152, 153), (150, 155, 152, 154), (78, 64, 70, 81), (81, 70, 66, 79), (65, 71, 77, 69), (69, 77, 73, 66), (72, 85, 91, 76), (76, 91, 87, 73), (86, 80, 83, 90), (90, 83, 79, 87), (123, 78, 84, 128), (128, 84, 80, 120), (132, 184, 172, 182, 183, 159, 160, 185, 163, 164, 113, 119, 137), (137, 119, 115, 129), (114, 107, 109, 118), (118, 109, 106, 115), (92, 108, 111, 95), (95, 111, 107, 93), (113, 99, 105, 116), (116, 105, 101, 114), (100, 94, 97, 104), (104, 97, 93, 101), (141, 92, 98, 146), (146, 98, 94, 138), (150, 198, 199, 206, 207, 209, 211, 213, 219, 218, 72, 74, 155), (155, 74, 71, 147), (108, 122, 126, 112), (112, 126, 121, 106), (85, 214, 215, 210, 227, 212, 208, 204, 200, 205, 131, 135, 88), (88, 135, 130, 86), (64, 140, 144, 67), (67, 144, 139, 65), (99, 176, 175, 179, 190, 165, 156, 158, 157, 188, 149, 153, 102), (102, 153, 148, 100), (131, 150, 154, 136), (136, 154, 149, 132), (122, 141, 145, 127), (127, 145, 140, 123), (147, 139, 142, 151), (151, 142, 138, 148), (129, 121, 124, 133), (133, 124, 120, 130), (78, 123, 140, 64), (218, 217, 223, 222, 224, 225, 226, 220, 221, 216, 214, 85, 72), (188, 171, 168, 167, 173, 189, 161, 169, 162, 170, 184, 132, 149)])
me_cube_002.polygons.foreach_set('use_smooth', [True] * 158)
me_cube_002.materials.append(mat_brass)
me_cube_002.use_remesh_preserve_volume = False
me_cube_002.use_remesh_preserve_attributes = False
me_cube_002.use_mirror_vertex_groups = False
me_cube_002.update()
me_cube_001 = bpy.data.meshes.new('Cube.001')
me_cube_001.from_pydata([(-3.805, 0.001775, -0.002974), (-1.812e-05, 0.001774, -0.002974), (-1.979e-05, -1.998, -0.002974), (-3.805, -1.998, -0.002974), (-3.727, -0.03914, -0.002974), (-3.727, -1.957, -0.002975), (-0.07786, -1.957, -0.002975), (-0.07785, -0.03914, -0.002974), (-3.753, -0.04994, 0.1523), (-3.805, 0.001775, 0.1006), (-3.79, -0.01337, 0.1372), (-0.05173, -0.04994, 0.1523), (-1.796e-05, 0.001774, 0.1006), (-0.01516, -0.01337, 0.1372), (-0.05173, -1.947, 0.1523), (-1.979e-05, -1.998, 0.1006), (-0.01517, -1.983, 0.1372), (-3.753, -1.947, 0.1523), (-3.805, -1.998, 0.1006), (-3.79, -1.983, 0.1372)], [], [(1, 12, 15, 2), (8, 17, 14, 11), (2, 15, 18, 3), (0, 9, 12, 1), (0, 1, 7, 4), (5, 4, 7, 6), (2, 3, 5, 6), (1, 2, 6, 7), (3, 0, 4, 5), (8, 11, 13, 10), (10, 13, 12, 9), (9, 18, 19, 10), (10, 19, 17, 8), (11, 14, 16, 13), (13, 16, 15, 12), (14, 17, 19, 16), (16, 19, 18, 15), (9, 0, 3, 18)])
me_cube_001.materials.append(mat_material)
me_cube_001.use_remesh_preserve_volume = False
me_cube_001.use_remesh_preserve_attributes = False
me_cube_001.use_mirror_vertex_groups = False
me_cube_001.update()
me_cube = bpy.data.meshes.new('Cube')
me_cube.from_pydata([(-1.902, 1.0, -0.4881), (1.902, 1.0, -0.4881), (1.902, -1.0, -0.4881), (-1.902, -1.0, -0.4881), (-1.902, 1.0, 0.3328), (1.902, 1.0, 0.3328), (1.902, -1.0, 0.3328), (-1.902, -1.0, 0.3328), (-1.753, 0.8676, 0.3328), (1.753, 0.8676, 0.3328), (1.753, -0.8676, 0.3328), (-1.753, -0.8676, 0.3328), (-1.753, 0.8676, -0.3334), (-1.753, -0.8676, -0.3334), (1.753, -0.8676, -0.3334), (1.753, 0.8676, -0.3334)], [], [(0, 1, 2, 3), (4, 0, 3, 7), (2, 6, 7, 3), (1, 5, 6, 2), (0, 4, 5, 1), (5, 4, 8, 9), (10, 9, 15, 14), (7, 6, 10, 11), (6, 5, 9, 10), (4, 7, 11, 8), (13, 14, 15, 12), (8, 11, 13, 12), (9, 8, 12, 15), (11, 10, 14, 13)])
me_cube.materials.append(mat_material)
me_cube.use_remesh_preserve_volume = False
me_cube.use_remesh_preserve_attributes = False
me_cube.use_mirror_vertex_groups = False
me_cube.update()

# ---- objects
ob_lock = bpy.data.objects.new('Lock', me_cylinder)
ob_lockbase = bpy.data.objects.new('LockBase', me_cube_002)
ob_boxtop = bpy.data.objects.new('BoxTop', me_cube_001)
ob_boxbottom = bpy.data.objects.new('BoxBottom', me_cube)
ob_lamp = bpy.data.objects.new('Lamp', light_lamp)
ob_camera = bpy.data.objects.new('Camera', cam_camera)

# ---- transforms, parenting, visibility, modifiers, constraints
ob_lock.location = (0.103, -1.057, 0.1492)
ob_lock.rotation_euler = (8.316e-09, -0.1793, -3.29e-08)
ob_lock.scale = (0.01951, 0.01951, 0.01951)
ob_lock.lineart.crease_threshold = 0.0
ob_lockbase.location = (-0.00256, -1.059, 0.2328)
ob_lockbase.rotation_euler = (8.316e-09, -0.1793, -3.29e-08)
ob_lockbase.scale = (0.07394, 0.09366, 0.07394)
ob_lockbase.lineart.crease_threshold = 0.0
ob_boxtop.location = (1.902, 0.9982, 0.3358)
ob_boxtop.rotation_euler = (-5.785e-05, -1.843e-16, -3.469e-16)
ob_boxtop.lock_rotations_4d = False
ob_boxtop.empty_display_type = 'ARROWS'
ob_boxtop.lineart.crease_threshold = 0.0
ob_boxbottom.location = (0.0, 0.0, 0.0)
ob_boxbottom.lock_rotations_4d = False
ob_boxbottom.empty_display_type = 'ARROWS'
ob_boxbottom.lineart.crease_threshold = 0.0
ob_lamp.location = (4.076, 1.005, 5.904)
ob_lamp.rotation_euler = (0.6503, 0.05522, 1.866)
ob_lamp.lock_rotations_4d = False
ob_lamp.empty_display_type = 'ARROWS'
ob_lamp.color = (0.0, 0.0, 0.0, 0.0)
ob_lamp.lineart.crease_threshold = 0.0
ob_camera.location = (7.481, -6.508, 5.344)
ob_camera.rotation_euler = (1.109, 0.0, 0.8149)
ob_camera.lock_rotations_4d = False
ob_camera.empty_display_type = 'ARROWS'
ob_camera.color = (0.0, 0.0, 0.0, 0.0)
ob_camera.display_type = 'WIRE'
ob_camera.lineart.crease_threshold = 0.0

# ---- collection membership
col_collection_1.objects.link(ob_lock)
col_collection_1.objects.link(ob_lockbase)
col_collection_1.objects.link(ob_boxtop)
col_collection_1.objects.link(ob_boxbottom)
col_collection_1.objects.link(ob_lamp)
col_collection_1.objects.link(ob_camera)

# ---- scene / render settings (as saved in the file)
scene.camera = ob_camera
scene.frame_start = 1; scene.frame_end = 250; scene.frame_set(1)
scene.render.engine = 'BLENDER_EEVEE_NEXT'
scene.render.resolution_percentage = 50
scene.render.dither_intensity = 0.0
scene.cycles.use_denoising = False
scene.cycles.samples = 128
scene.cycles.sampling_pattern = 'TABULATED_SOBOL'
scene.cycles.use_adaptive_sampling = False
scene.cycles.use_light_tree = False
scene.cycles.blur_glossy = 0.0
scene.cycles.sample_clamp_indirect = 0.0
scene.view_settings.view_transform = 'Standard'
bpy.context.view_layer.update()
